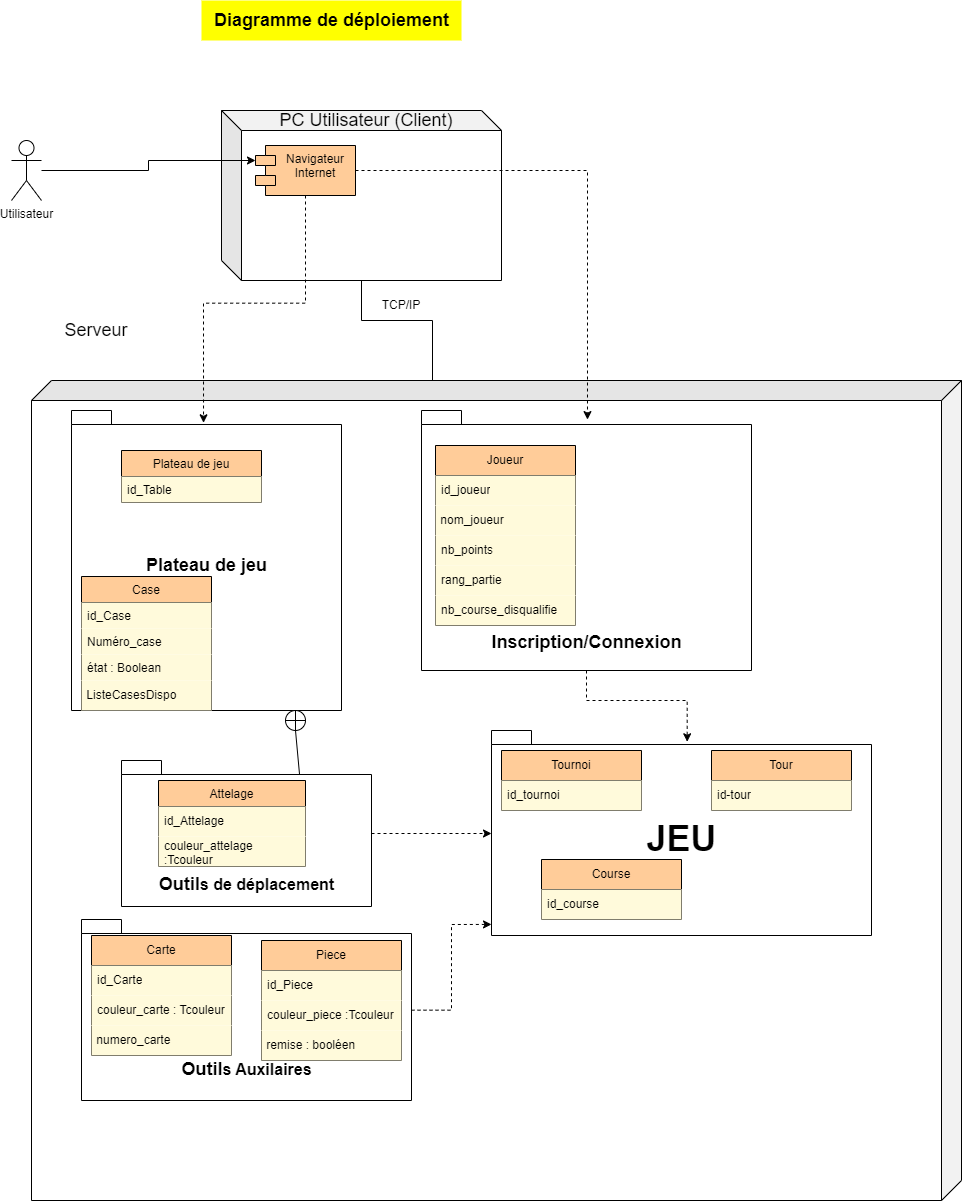

The diagram above was exported from draw.io. Its source (the exported page's mxGraphModel, read from the mxfile embedded in the PNG):
<mxGraphModel dx="3447" dy="1350" grid="1" gridSize="10" guides="1" tooltips="1" connect="1" arrows="1" fold="1" page="1" pageScale="1" pageWidth="827" pageHeight="1169" math="0" shadow="0">
  <root>
    <mxCell id="0" />
    <mxCell id="1" parent="0" />
    <mxCell id="vLh81lIr1brOB3ntRoNI-1" value="" style="edgeStyle=orthogonalEdgeStyle;rounded=0;orthogonalLoop=1;jettySize=auto;html=1;entryX=0.501;entryY=0;entryDx=0;entryDy=0;entryPerimeter=0;endArrow=none;endFill=0;" parent="1" source="vLh81lIr1brOB3ntRoNI-2" target="vLh81lIr1brOB3ntRoNI-5" edge="1">
      <mxGeometry relative="1" as="geometry">
        <Array as="points">
          <mxPoint x="470" y="370" />
          <mxPoint x="541" y="370" />
        </Array>
      </mxGeometry>
    </mxCell>
    <mxCell id="vLh81lIr1brOB3ntRoNI-2" value="" style="shape=cube;whiteSpace=wrap;html=1;boundedLbl=1;backgroundOutline=1;darkOpacity=0.05;darkOpacity2=0.1;direction=east;" parent="1" vertex="1">
      <mxGeometry x="330" y="160" width="280" height="170" as="geometry" />
    </mxCell>
    <mxCell id="vLh81lIr1brOB3ntRoNI-3" value="Navigateur&#10;Internet&#10;" style="shape=module;align=left;spacingLeft=20;align=center;verticalAlign=top;fillColor=#FFCC99;" parent="1" vertex="1">
      <mxGeometry x="364" y="195" width="100" height="50" as="geometry" />
    </mxCell>
    <mxCell id="vLh81lIr1brOB3ntRoNI-4" value="" style="edgeStyle=orthogonalEdgeStyle;rounded=0;orthogonalLoop=1;jettySize=auto;html=1;entryX=0;entryY=0;entryDx=0;entryDy=15;entryPerimeter=0;" parent="1" target="vLh81lIr1brOB3ntRoNI-3" edge="1">
      <mxGeometry relative="1" as="geometry">
        <mxPoint x="150" y="219.9999999999999" as="sourcePoint" />
      </mxGeometry>
    </mxCell>
    <mxCell id="vLh81lIr1brOB3ntRoNI-5" value="" style="shape=cube;whiteSpace=wrap;html=1;boundedLbl=1;backgroundOutline=1;darkOpacity=0.05;darkOpacity2=0.1;direction=south;fillStyle=auto;" parent="1" vertex="1">
      <mxGeometry x="140" y="430" width="930" height="820" as="geometry" />
    </mxCell>
    <mxCell id="vLh81lIr1brOB3ntRoNI-6" value="TCP/IP" style="text;html=1;strokeColor=none;fillColor=none;align=center;verticalAlign=middle;whiteSpace=wrap;rounded=0;" parent="1" vertex="1">
      <mxGeometry x="480" y="340" width="60" height="30" as="geometry" />
    </mxCell>
    <mxCell id="vLh81lIr1brOB3ntRoNI-8" value="&lt;font style=&quot;font-size: 18px;&quot;&gt;Plateau de jeu&lt;/font&gt;" style="shape=folder;fontStyle=1;spacingTop=10;tabWidth=40;tabHeight=14;tabPosition=left;html=1;" parent="1" vertex="1">
      <mxGeometry x="180" y="460" width="270" height="300" as="geometry" />
    </mxCell>
    <mxCell id="vLh81lIr1brOB3ntRoNI-15" value="&lt;font style=&quot;font-size: 36px&quot;&gt;JEU&lt;/font&gt;" style="shape=folder;fontStyle=1;spacingTop=10;tabWidth=40;tabHeight=14;tabPosition=left;html=1;" parent="1" vertex="1">
      <mxGeometry x="600" y="780" width="380" height="205" as="geometry" />
    </mxCell>
    <mxCell id="vLh81lIr1brOB3ntRoNI-16" value="" style="edgeStyle=orthogonalEdgeStyle;rounded=0;orthogonalLoop=1;jettySize=auto;html=1;dashed=1;fontSize=18;endArrow=classic;endFill=1;entryX=0;entryY=0.946;entryDx=0;entryDy=0;entryPerimeter=0;" parent="1" source="vLh81lIr1brOB3ntRoNI-17" target="vLh81lIr1brOB3ntRoNI-15" edge="1">
      <mxGeometry relative="1" as="geometry" />
    </mxCell>
    <mxCell id="l9TDQUnKZ-5pGmRaXe5N-1" value="" style="edgeStyle=orthogonalEdgeStyle;rounded=0;orthogonalLoop=1;jettySize=auto;html=1;dashed=1;entryX=0.515;entryY=0.055;entryDx=0;entryDy=0;entryPerimeter=0;" parent="1" source="vLh81lIr1brOB3ntRoNI-18" target="vLh81lIr1brOB3ntRoNI-15" edge="1">
      <mxGeometry relative="1" as="geometry">
        <mxPoint x="790" y="780" as="targetPoint" />
      </mxGeometry>
    </mxCell>
    <mxCell id="vLh81lIr1brOB3ntRoNI-18" value="&lt;div&gt;&amp;nbsp;&amp;nbsp;&amp;nbsp;&amp;nbsp;&amp;nbsp;&amp;nbsp;&amp;nbsp;&amp;nbsp;&amp;nbsp;&amp;nbsp;&amp;nbsp;&amp;nbsp;&amp;nbsp;&amp;nbsp;&amp;nbsp;&amp;nbsp;&amp;nbsp;&amp;nbsp;&amp;nbsp;&amp;nbsp;&amp;nbsp;&amp;nbsp;&amp;nbsp;&amp;nbsp;&amp;nbsp;&amp;nbsp;&amp;nbsp;&amp;nbsp;&amp;nbsp;&amp;nbsp;&amp;nbsp;&amp;nbsp;&amp;nbsp;&amp;nbsp;&amp;nbsp;&amp;nbsp;&amp;nbsp;&amp;nbsp; &lt;br&gt;&lt;/div&gt;&lt;div&gt;&lt;br&gt;&lt;/div&gt;&lt;div&gt;&lt;br&gt;&lt;/div&gt;&lt;div&gt;&lt;br&gt;&lt;/div&gt;&lt;div&gt;&lt;br&gt;&lt;/div&gt;&lt;div&gt;&lt;br&gt;&lt;/div&gt;&lt;div&gt;&lt;br&gt;&lt;/div&gt;&lt;div&gt;&lt;br&gt;&lt;/div&gt;&lt;div&gt;&lt;br&gt;&lt;/div&gt;&lt;div&gt;&lt;br&gt;&lt;/div&gt;&lt;div&gt;&lt;br&gt;&lt;/div&gt;&lt;div&gt;&lt;br&gt;&lt;/div&gt;&lt;div&gt;&lt;font style=&quot;font-size: 18px;&quot;&gt;&lt;b&gt;&lt;br&gt;&lt;/b&gt;&lt;/font&gt;&lt;/div&gt;&lt;div&gt;&lt;font style=&quot;font-size: 18px;&quot;&gt;&lt;b&gt;Inscription/&lt;font style=&quot;font-size: 18px;&quot;&gt;Connexion&lt;/font&gt;&lt;/b&gt;&lt;/font&gt;&lt;/div&gt;" style="shape=folder;fontStyle=1;spacingTop=10;tabWidth=40;tabHeight=14;tabPosition=left;html=1;" parent="1" vertex="1">
      <mxGeometry x="530" y="460" width="330" height="260" as="geometry" />
    </mxCell>
    <mxCell id="vLh81lIr1brOB3ntRoNI-19" value="Serveur" style="text;html=1;strokeColor=none;fillColor=none;align=center;verticalAlign=middle;whiteSpace=wrap;rounded=0;fontSize=18;" parent="1" vertex="1">
      <mxGeometry x="170" y="370" width="70" height="20" as="geometry" />
    </mxCell>
    <mxCell id="vLh81lIr1brOB3ntRoNI-35" value="PC Utilisateur (Client)" style="text;html=1;strokeColor=none;fillColor=none;align=center;verticalAlign=middle;whiteSpace=wrap;rounded=0;fontSize=18;" parent="1" vertex="1">
      <mxGeometry x="370" y="160" width="210" height="20" as="geometry" />
    </mxCell>
    <mxCell id="vLh81lIr1brOB3ntRoNI-36" value="" style="edgeStyle=orthogonalEdgeStyle;rounded=0;orthogonalLoop=1;jettySize=auto;html=1;fontSize=18;endArrow=classic;endFill=1;dashed=1;" parent="1" source="vLh81lIr1brOB3ntRoNI-37" target="vLh81lIr1brOB3ntRoNI-15" edge="1">
      <mxGeometry relative="1" as="geometry">
        <Array as="points">
          <mxPoint x="600" y="883" />
          <mxPoint x="600" y="970" />
        </Array>
      </mxGeometry>
    </mxCell>
    <mxCell id="vLh81lIr1brOB3ntRoNI-37" value="&lt;br&gt;&lt;div&gt;&lt;br&gt;&lt;/div&gt;&lt;div&gt;&lt;font style=&quot;font-size: 18px;&quot;&gt;&lt;br&gt;&lt;/font&gt;&lt;/div&gt;&lt;div&gt;&lt;font style=&quot;font-size: 18px;&quot;&gt;&lt;br&gt;&lt;/font&gt;&lt;/div&gt;&lt;div&gt;&lt;font style=&quot;font-size: 18px;&quot;&gt;&lt;br&gt;&lt;/font&gt;&lt;/div&gt;&lt;div&gt;&lt;font style=&quot;font-size: 18px;&quot;&gt;Outil&lt;/font&gt;&lt;font size=&quot;3&quot;&gt;s de déplacement&lt;/font&gt;&lt;/div&gt;" style="shape=folder;fontStyle=1;spacingTop=10;tabWidth=40;tabHeight=14;tabPosition=left;html=1;" parent="1" vertex="1">
      <mxGeometry x="230" y="810" width="250" height="146" as="geometry" />
    </mxCell>
    <mxCell id="vLh81lIr1brOB3ntRoNI-44" value="" style="verticalLabelPosition=bottom;verticalAlign=top;html=1;shape=mxgraph.flowchart.summing_function;fontSize=18;" parent="1" vertex="1">
      <mxGeometry x="394" y="760" width="20" height="20" as="geometry" />
    </mxCell>
    <mxCell id="vLh81lIr1brOB3ntRoNI-45" value="" style="edgeStyle=orthogonalEdgeStyle;rounded=0;orthogonalLoop=1;jettySize=auto;html=1;dashed=1;fontSize=18;endArrow=classic;endFill=1;entryX=0.503;entryY=0.035;entryDx=0;entryDy=0;entryPerimeter=0;" parent="1" source="vLh81lIr1brOB3ntRoNI-3" target="vLh81lIr1brOB3ntRoNI-18" edge="1">
      <mxGeometry relative="1" as="geometry">
        <mxPoint x="414" y="320" as="targetPoint" />
      </mxGeometry>
    </mxCell>
    <mxCell id="vLh81lIr1brOB3ntRoNI-46" value="" style="edgeStyle=orthogonalEdgeStyle;rounded=0;orthogonalLoop=1;jettySize=auto;html=1;dashed=1;fontSize=18;endArrow=classic;endFill=1;entryX=0.489;entryY=0.041;entryDx=0;entryDy=0;entryPerimeter=0;" parent="1" source="vLh81lIr1brOB3ntRoNI-3" target="vLh81lIr1brOB3ntRoNI-8" edge="1">
      <mxGeometry relative="1" as="geometry">
        <mxPoint x="414" y="320" as="targetPoint" />
      </mxGeometry>
    </mxCell>
    <mxCell id="vLh81lIr1brOB3ntRoNI-47" value="Utilisateur" style="shape=umlActor;verticalLabelPosition=bottom;verticalAlign=top;html=1;" parent="1" vertex="1">
      <mxGeometry x="120" y="190" width="30" height="60" as="geometry" />
    </mxCell>
    <mxCell id="8JTvxyXoLrXfu6pgif3e-2" value="" style="endArrow=none;html=1;rounded=0;entryX=0.5;entryY=1;entryDx=0;entryDy=0;entryPerimeter=0;exitX=0.712;exitY=0.093;exitDx=0;exitDy=0;exitPerimeter=0;" parent="1" source="vLh81lIr1brOB3ntRoNI-37" target="vLh81lIr1brOB3ntRoNI-44" edge="1">
      <mxGeometry width="50" height="50" relative="1" as="geometry">
        <mxPoint x="610" y="720" as="sourcePoint" />
        <mxPoint x="510" y="760" as="targetPoint" />
        <Array as="points" />
      </mxGeometry>
    </mxCell>
    <mxCell id="vLh81lIr1brOB3ntRoNI-17" value="&lt;div&gt;&lt;font style=&quot;font-size: 18px;&quot;&gt;&lt;br&gt;&lt;/font&gt;&lt;/div&gt;&lt;div&gt;&lt;font style=&quot;font-size: 18px;&quot;&gt;&lt;br&gt;&lt;/font&gt;&lt;/div&gt;&lt;div&gt;&lt;font style=&quot;font-size: 18px;&quot;&gt;&lt;br&gt;&lt;/font&gt;&lt;/div&gt;&lt;div&gt;&lt;font style=&quot;font-size: 18px;&quot;&gt;&lt;br&gt;&lt;/font&gt;&lt;/div&gt;&lt;div&gt;&lt;font style=&quot;font-size: 18px;&quot;&gt;&lt;br&gt;&lt;/font&gt;&lt;/div&gt;&lt;div&gt;&lt;font style=&quot;font-size: 18px;&quot;&gt;Outil&lt;/font&gt;&lt;font size=&quot;3&quot;&gt;s Auxilaires&lt;/font&gt;&lt;/div&gt;" style="shape=folder;fontStyle=1;spacingTop=10;tabWidth=40;tabHeight=14;tabPosition=left;html=1;" parent="1" vertex="1">
      <mxGeometry x="190" y="969" width="330" height="181" as="geometry" />
    </mxCell>
    <mxCell id="TVjuejjJw82jKJO2QhnJ-1" value="Attelage" style="swimlane;fontStyle=0;childLayout=stackLayout;horizontal=1;startSize=26;fillColor=#FFCC99;horizontalStack=0;resizeParent=1;resizeParentMax=0;resizeLast=0;collapsible=1;marginBottom=0;" parent="1" vertex="1">
      <mxGeometry x="267" y="830" width="147" height="86" as="geometry" />
    </mxCell>
    <mxCell id="TVjuejjJw82jKJO2QhnJ-2" value="id_Attelage" style="text;strokeColor=none;fillColor=#FFFADB;align=left;verticalAlign=middle;spacingLeft=4;spacingRight=4;overflow=hidden;points=[[0,0.5],[1,0.5]];portConstraint=eastwest;rotatable=0;whiteSpace=wrap;html=1;" parent="TVjuejjJw82jKJO2QhnJ-1" vertex="1">
      <mxGeometry y="26" width="147" height="30" as="geometry" />
    </mxCell>
    <mxCell id="TVjuejjJw82jKJO2QhnJ-3" value="couleur_attelage :Tcouleur" style="text;strokeColor=none;fillColor=#FFFADB;align=left;verticalAlign=middle;spacingLeft=4;spacingRight=4;overflow=hidden;points=[[0,0.5],[1,0.5]];portConstraint=eastwest;rotatable=0;whiteSpace=wrap;html=1;" parent="TVjuejjJw82jKJO2QhnJ-1" vertex="1">
      <mxGeometry y="56" width="147" height="30" as="geometry" />
    </mxCell>
    <mxCell id="eZIa_xfBgHb6tqAKyGcR-1" value="Case" style="swimlane;fontStyle=0;childLayout=stackLayout;horizontal=1;startSize=26;fillColor=#FFCC99;horizontalStack=0;resizeParent=1;resizeParentMax=0;resizeLast=0;collapsible=1;marginBottom=0;" parent="1" vertex="1">
      <mxGeometry x="190" y="626" width="130" height="134" as="geometry" />
    </mxCell>
    <mxCell id="eZIa_xfBgHb6tqAKyGcR-2" value="id_Case" style="text;strokeColor=none;fillColor=#FFFADB;align=left;verticalAlign=top;spacingLeft=4;spacingRight=4;overflow=hidden;rotatable=0;points=[[0,0.5],[1,0.5]];portConstraint=eastwest;" parent="eZIa_xfBgHb6tqAKyGcR-1" vertex="1">
      <mxGeometry y="26" width="130" height="26" as="geometry" />
    </mxCell>
    <mxCell id="eZIa_xfBgHb6tqAKyGcR-3" value="Numéro_case" style="text;strokeColor=none;fillColor=#FFFADB;align=left;verticalAlign=top;spacingLeft=4;spacingRight=4;overflow=hidden;rotatable=0;points=[[0,0.5],[1,0.5]];portConstraint=eastwest;" parent="eZIa_xfBgHb6tqAKyGcR-1" vertex="1">
      <mxGeometry y="52" width="130" height="26" as="geometry" />
    </mxCell>
    <mxCell id="eZIa_xfBgHb6tqAKyGcR-4" value="état : Boolean" style="text;strokeColor=none;fillColor=#FFFADB;align=left;verticalAlign=top;spacingLeft=4;spacingRight=4;overflow=hidden;rotatable=0;points=[[0,0.5],[1,0.5]];portConstraint=eastwest;" parent="eZIa_xfBgHb6tqAKyGcR-1" vertex="1">
      <mxGeometry y="78" width="130" height="26" as="geometry" />
    </mxCell>
    <mxCell id="eZIa_xfBgHb6tqAKyGcR-5" value="&amp;nbsp;ListeCasesDispo" style="text;html=1;strokeColor=none;fillColor=#FFFADB;align=left;verticalAlign=middle;whiteSpace=wrap;rounded=0;" parent="eZIa_xfBgHb6tqAKyGcR-1" vertex="1">
      <mxGeometry y="104" width="130" height="30" as="geometry" />
    </mxCell>
    <mxCell id="zAy-xblKHrpHqMJy9XU6-1" value="Plateau de jeu" style="swimlane;fontStyle=0;childLayout=stackLayout;horizontal=1;startSize=26;fillColor=#FFCC99;horizontalStack=0;resizeParent=1;resizeParentMax=0;resizeLast=0;collapsible=1;marginBottom=0;" parent="1" vertex="1">
      <mxGeometry x="230" y="500" width="140" height="52" as="geometry" />
    </mxCell>
    <mxCell id="zAy-xblKHrpHqMJy9XU6-2" value="id_Table" style="text;strokeColor=none;fillColor=#FFFADB;align=left;verticalAlign=top;spacingLeft=4;spacingRight=4;overflow=hidden;rotatable=0;points=[[0,0.5],[1,0.5]];portConstraint=eastwest;" parent="zAy-xblKHrpHqMJy9XU6-1" vertex="1">
      <mxGeometry y="26" width="140" height="26" as="geometry" />
    </mxCell>
    <mxCell id="eUip_4fG3MMfbHBnUNLP-1" value="Joueur" style="swimlane;fontStyle=0;childLayout=stackLayout;horizontal=1;startSize=30;horizontalStack=0;resizeParent=1;resizeParentMax=0;resizeLast=0;collapsible=1;marginBottom=0;whiteSpace=wrap;html=1;fillColor=#FFCC99;" parent="1" vertex="1">
      <mxGeometry x="544" y="495" width="140" height="180" as="geometry" />
    </mxCell>
    <mxCell id="eUip_4fG3MMfbHBnUNLP-2" value="id_joueur" style="text;strokeColor=none;fillColor=#FFFADB;align=left;verticalAlign=middle;spacingLeft=4;spacingRight=4;overflow=hidden;points=[[0,0.5],[1,0.5]];portConstraint=eastwest;rotatable=0;whiteSpace=wrap;html=1;" parent="eUip_4fG3MMfbHBnUNLP-1" vertex="1">
      <mxGeometry y="30" width="140" height="30" as="geometry" />
    </mxCell>
    <mxCell id="eUip_4fG3MMfbHBnUNLP-3" value="&amp;nbsp;nom_joueur" style="text;html=1;strokeColor=none;fillColor=#FFFADB;align=left;verticalAlign=middle;whiteSpace=wrap;rounded=0;" parent="eUip_4fG3MMfbHBnUNLP-1" vertex="1">
      <mxGeometry y="60" width="140" height="30" as="geometry" />
    </mxCell>
    <mxCell id="eUip_4fG3MMfbHBnUNLP-4" value="nb_points" style="text;strokeColor=none;fillColor=#FFFADB;align=left;verticalAlign=middle;spacingLeft=4;spacingRight=4;overflow=hidden;points=[[0,0.5],[1,0.5]];portConstraint=eastwest;rotatable=0;whiteSpace=wrap;html=1;" parent="eUip_4fG3MMfbHBnUNLP-1" vertex="1">
      <mxGeometry y="90" width="140" height="30" as="geometry" />
    </mxCell>
    <mxCell id="eUip_4fG3MMfbHBnUNLP-5" value="rang_partie" style="text;strokeColor=none;fillColor=#FFFADB;align=left;verticalAlign=middle;spacingLeft=4;spacingRight=4;overflow=hidden;points=[[0,0.5],[1,0.5]];portConstraint=eastwest;rotatable=0;whiteSpace=wrap;html=1;" parent="eUip_4fG3MMfbHBnUNLP-1" vertex="1">
      <mxGeometry y="120" width="140" height="30" as="geometry" />
    </mxCell>
    <mxCell id="eUip_4fG3MMfbHBnUNLP-6" value="nb_course_disqualifie" style="text;strokeColor=none;fillColor=#FFFADB;align=left;verticalAlign=middle;spacingLeft=4;spacingRight=4;overflow=hidden;points=[[0,0.5],[1,0.5]];portConstraint=eastwest;rotatable=0;whiteSpace=wrap;html=1;" parent="eUip_4fG3MMfbHBnUNLP-1" vertex="1">
      <mxGeometry y="150" width="140" height="30" as="geometry" />
    </mxCell>
    <mxCell id="_58tBvK0kh6ad03PeBpC-1" value="Carte" style="swimlane;fontStyle=0;childLayout=stackLayout;horizontal=1;startSize=30;horizontalStack=0;resizeParent=1;resizeParentMax=0;resizeLast=0;collapsible=1;marginBottom=0;whiteSpace=wrap;html=1;fillColor=#FFCC99;" parent="1" vertex="1">
      <mxGeometry x="200" y="985" width="140" height="120" as="geometry" />
    </mxCell>
    <mxCell id="_58tBvK0kh6ad03PeBpC-2" value="id_Carte" style="text;strokeColor=none;fillColor=#FFFADB;align=left;verticalAlign=middle;spacingLeft=4;spacingRight=4;overflow=hidden;points=[[0,0.5],[1,0.5]];portConstraint=eastwest;rotatable=0;whiteSpace=wrap;html=1;" parent="_58tBvK0kh6ad03PeBpC-1" vertex="1">
      <mxGeometry y="30" width="140" height="30" as="geometry" />
    </mxCell>
    <mxCell id="_58tBvK0kh6ad03PeBpC-3" value="couleur_carte :&amp;nbsp;&lt;span style=&quot;text-align: center;&quot;&gt;Tcouleur&lt;/span&gt;" style="text;strokeColor=none;fillColor=#FFFADB;align=left;verticalAlign=middle;spacingLeft=4;spacingRight=4;overflow=hidden;points=[[0,0.5],[1,0.5]];portConstraint=eastwest;rotatable=0;whiteSpace=wrap;html=1;" parent="_58tBvK0kh6ad03PeBpC-1" vertex="1">
      <mxGeometry y="60" width="140" height="30" as="geometry" />
    </mxCell>
    <mxCell id="_58tBvK0kh6ad03PeBpC-4" value="&amp;nbsp;numero_carte" style="text;html=1;strokeColor=none;fillColor=#FFFADB;align=left;verticalAlign=middle;whiteSpace=wrap;rounded=0;" parent="_58tBvK0kh6ad03PeBpC-1" vertex="1">
      <mxGeometry y="90" width="140" height="30" as="geometry" />
    </mxCell>
    <mxCell id="_aL_F38McFGc4mXEPN7W-1" value="Piece" style="swimlane;fontStyle=0;childLayout=stackLayout;horizontal=1;startSize=30;horizontalStack=0;resizeParent=1;resizeParentMax=0;resizeLast=0;collapsible=1;marginBottom=0;whiteSpace=wrap;html=1;fillColor=#FFCC99;" parent="1" vertex="1">
      <mxGeometry x="370" y="990" width="140" height="120" as="geometry" />
    </mxCell>
    <mxCell id="_aL_F38McFGc4mXEPN7W-2" value="id_Piece" style="text;strokeColor=none;fillColor=#FFFADB;align=left;verticalAlign=middle;spacingLeft=4;spacingRight=4;overflow=hidden;points=[[0,0.5],[1,0.5]];portConstraint=eastwest;rotatable=0;whiteSpace=wrap;html=1;" parent="_aL_F38McFGc4mXEPN7W-1" vertex="1">
      <mxGeometry y="30" width="140" height="30" as="geometry" />
    </mxCell>
    <mxCell id="_aL_F38McFGc4mXEPN7W-3" value="couleur_piece :Tcouleur" style="text;strokeColor=none;fillColor=#FFFADB;align=left;verticalAlign=middle;spacingLeft=4;spacingRight=4;overflow=hidden;points=[[0,0.5],[1,0.5]];portConstraint=eastwest;rotatable=0;whiteSpace=wrap;html=1;" parent="_aL_F38McFGc4mXEPN7W-1" vertex="1">
      <mxGeometry y="60" width="140" height="30" as="geometry" />
    </mxCell>
    <mxCell id="_aL_F38McFGc4mXEPN7W-4" value="&amp;nbsp;remise : booléen" style="text;html=1;strokeColor=none;fillColor=#FFFADB;align=left;verticalAlign=middle;whiteSpace=wrap;rounded=0;" parent="_aL_F38McFGc4mXEPN7W-1" vertex="1">
      <mxGeometry y="90" width="140" height="30" as="geometry" />
    </mxCell>
    <mxCell id="pr2UwvMkm4k1nRZfOHj--1" value="Tournoi" style="swimlane;fontStyle=0;childLayout=stackLayout;horizontal=1;startSize=30;horizontalStack=0;resizeParent=1;resizeParentMax=0;resizeLast=0;collapsible=1;marginBottom=0;whiteSpace=wrap;html=1;fillColor=#FFCC99;" parent="1" vertex="1">
      <mxGeometry x="610" y="800" width="140" height="60" as="geometry" />
    </mxCell>
    <mxCell id="pr2UwvMkm4k1nRZfOHj--2" value="id_tournoi" style="text;strokeColor=none;fillColor=#FFFADB;align=left;verticalAlign=middle;spacingLeft=4;spacingRight=4;overflow=hidden;points=[[0,0.5],[1,0.5]];portConstraint=eastwest;rotatable=0;whiteSpace=wrap;html=1;" parent="pr2UwvMkm4k1nRZfOHj--1" vertex="1">
      <mxGeometry y="30" width="140" height="30" as="geometry" />
    </mxCell>
    <mxCell id="iPnT-iRdPKlvP9poGck_-1" value="Course" style="swimlane;fontStyle=0;childLayout=stackLayout;horizontal=1;startSize=30;horizontalStack=0;resizeParent=1;resizeParentMax=0;resizeLast=0;collapsible=1;marginBottom=0;whiteSpace=wrap;html=1;fillColor=#FFCC99;" parent="1" vertex="1">
      <mxGeometry x="650" y="909" width="140" height="60" as="geometry" />
    </mxCell>
    <mxCell id="iPnT-iRdPKlvP9poGck_-2" value="id_course" style="text;strokeColor=none;fillColor=#FFFADB;align=left;verticalAlign=middle;spacingLeft=4;spacingRight=4;overflow=hidden;points=[[0,0.5],[1,0.5]];portConstraint=eastwest;rotatable=0;whiteSpace=wrap;html=1;" parent="iPnT-iRdPKlvP9poGck_-1" vertex="1">
      <mxGeometry y="30" width="140" height="30" as="geometry" />
    </mxCell>
    <mxCell id="mzqef00iNQQ_x9B1r95y-1" value="Tour" style="swimlane;fontStyle=0;childLayout=stackLayout;horizontal=1;startSize=30;horizontalStack=0;resizeParent=1;resizeParentMax=0;resizeLast=0;collapsible=1;marginBottom=0;whiteSpace=wrap;html=1;fillColor=#FFCC99;" parent="1" vertex="1">
      <mxGeometry x="820" y="800" width="140" height="60" as="geometry" />
    </mxCell>
    <mxCell id="mzqef00iNQQ_x9B1r95y-2" value="id-tour" style="text;strokeColor=none;fillColor=#FFFADB;align=left;verticalAlign=middle;spacingLeft=4;spacingRight=4;overflow=hidden;points=[[0,0.5],[1,0.5]];portConstraint=eastwest;rotatable=0;whiteSpace=wrap;html=1;" parent="mzqef00iNQQ_x9B1r95y-1" vertex="1">
      <mxGeometry y="30" width="140" height="30" as="geometry" />
    </mxCell>
    <mxCell id="gqkkJfNkEebMRxeCqBTP-1" value="Diagramme de déploiement" style="text;html=1;align=center;verticalAlign=middle;resizable=0;points=[];autosize=1;strokeColor=none;fillColor=#FFFF00;fontStyle=1;fontSize=18;" vertex="1" parent="1">
      <mxGeometry x="310" y="50" width="260" height="40" as="geometry" />
    </mxCell>
  </root>
</mxGraphModel>